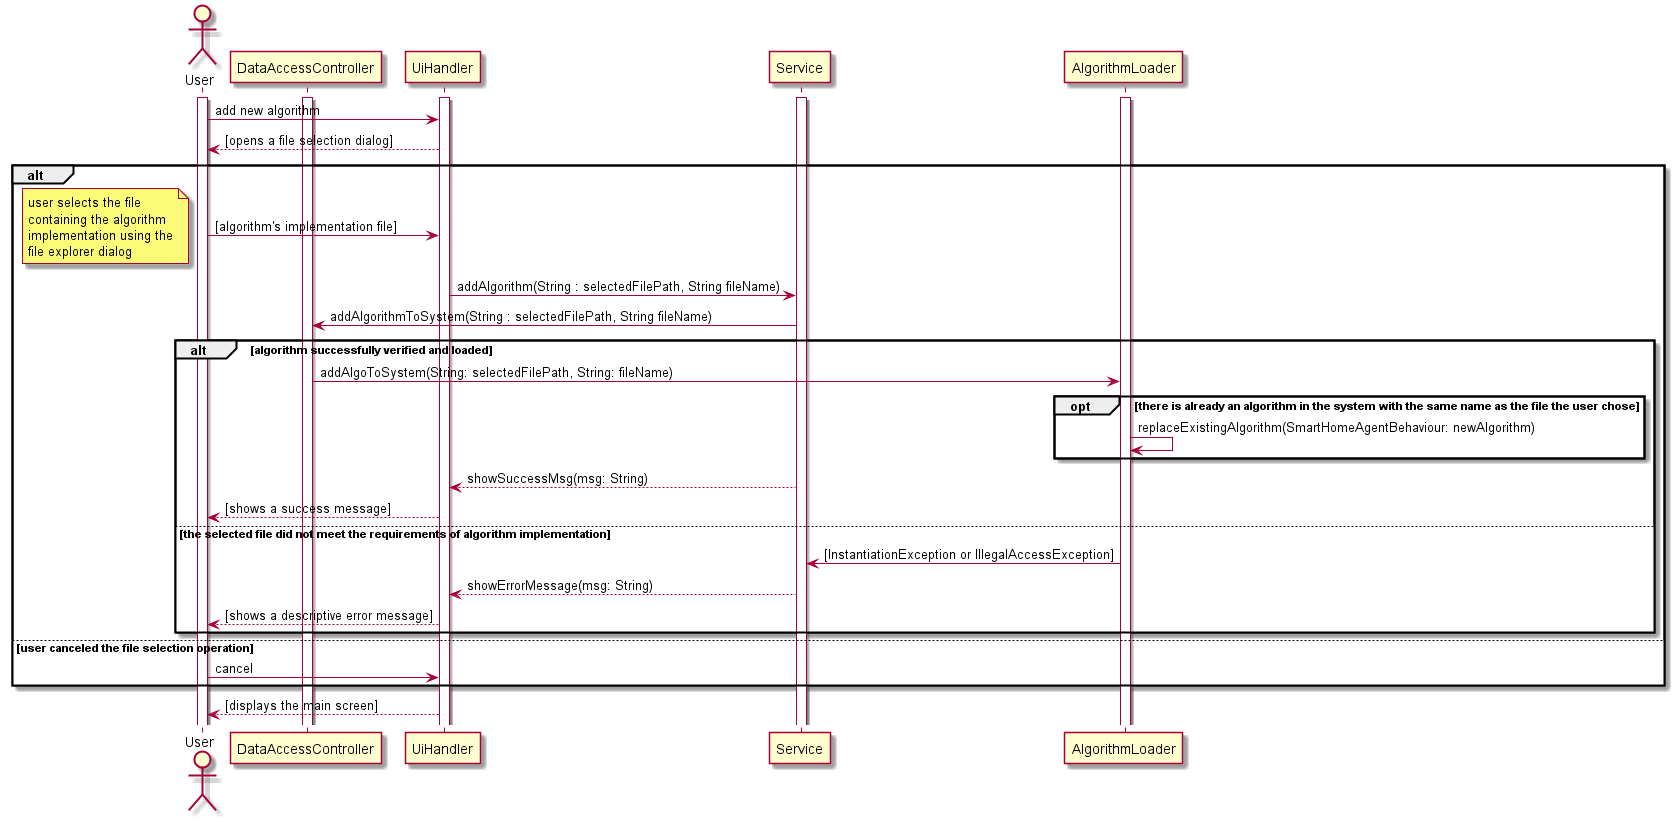

The diagram above was rendered by PlantUML. Its source (embedded in the PNG):
@startuml
actor User as u
participant DataAccessController as DAC

activate u
activate DAC
activate UiHandler
activate Service
activate AlgorithmLoader

u -> UiHandler : add new algorithm
UiHandler --> u : [opens a file selection dialog]
alt
    u -> UiHandler : [algorithm's implementation file]
    note left
        user selects the file
        containing the algorithm
        implementation using the
        file explorer dialog
    end note
    UiHandler -> Service : addAlgorithm(String : selectedFilePath, String fileName)
    Service -> DAC : addAlgorithmToSystem(String : selectedFilePath, String fileName)

    alt algorithm successfully verified and loaded

        DAC -> AlgorithmLoader : addAlgoToSystem(String: selectedFilePath, String: fileName)

        opt there is already an algorithm in the system with the same name as the file the user chose
            AlgorithmLoader -> AlgorithmLoader : replaceExistingAlgorithm(SmartHomeAgentBehaviour: newAlgorithm)
        end

        Service --> UiHandler : showSuccessMsg(msg: String)
        UiHandler --> u : [shows a success message]

    else the selected file did not meet the requirements of algorithm implementation

        AlgorithmLoader -> Service : [InstantiationException or IllegalAccessException]
        Service --> UiHandler : showErrorMessage(msg: String)
        UiHandler --> u : [shows a descriptive error message]

    end

else user canceled the file selection operation

    u -> UiHandler : cancel
end

    UiHandler --> u : [displays the main screen]


@enduml